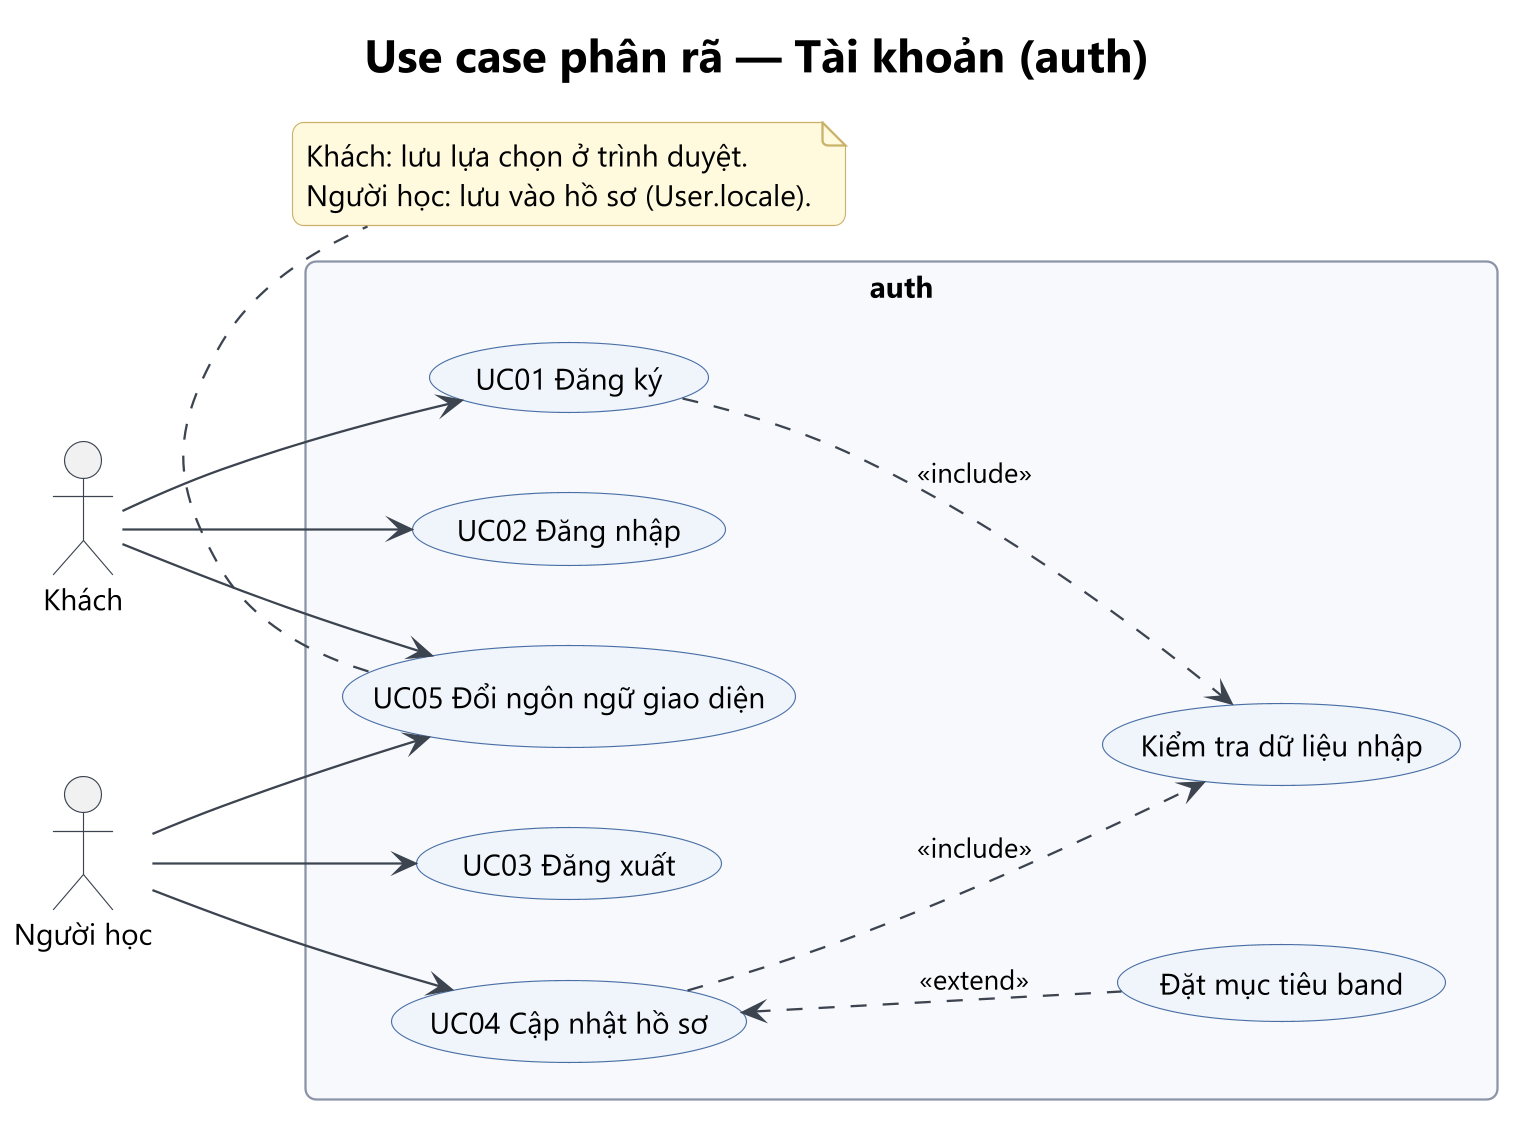

The diagram above was rendered by PlantUML. Its source (embedded in the PNG):
@startuml uc-01-auth
!include ../_style.iuml
title Use case phân rã — Tài khoản (auth)
left to right direction
actor "Khách" as Guest
actor "Người học" as Learner
rectangle "auth" {
  usecase "UC01 Đăng ký" as UC01
  usecase "UC02 Đăng nhập" as UC02
  usecase "UC03 Đăng xuất" as UC03
  usecase "UC04 Cập nhật hồ sơ" as UC04
  usecase "Đặt mục tiêu band" as UC04a
  usecase "UC05 Đổi ngôn ngữ giao diện" as UC05
  usecase "Kiểm tra dữ liệu nhập" as V
}
Guest --> UC01
Guest --> UC02
Guest --> UC05
Learner --> UC03
Learner --> UC04
Learner --> UC05
UC01 ..> V : <<include>>
UC04 ..> V : <<include>>
UC04 <.. UC04a : <<extend>>
note bottom of UC05
  Khách: lưu lựa chọn ở trình duyệt.
  Người học: lưu vào hồ sơ (User.locale).
end note
@enduml